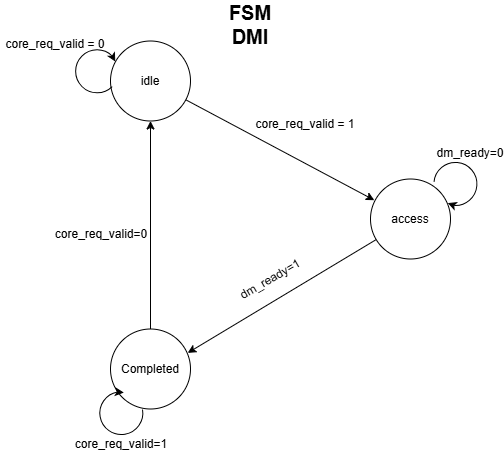

The diagram above was exported from draw.io. Its source (the exported page's mxGraphModel, read from the mxfile embedded in the PNG):
<mxGraphModel dx="860" dy="501" grid="1" gridSize="10" guides="1" tooltips="1" connect="1" arrows="1" fold="1" page="1" pageScale="1" pageWidth="827" pageHeight="1169" math="0" shadow="0">
  <root>
    <mxCell id="0" />
    <mxCell id="1" parent="0" />
    <mxCell id="cgTbMSsn0YrZN53aRXBq-19" parent="1" style="ellipse;whiteSpace=wrap;html=1;shapeInside=1;aspect=fixed;" value="" vertex="1">
      <mxGeometry height="80" width="80" x="330" y="282" as="geometry" />
    </mxCell>
    <mxCell id="cgTbMSsn0YrZN53aRXBq-20" parent="1" style="ellipse;whiteSpace=wrap;html=1;shapeInside=1;aspect=fixed;" value="" vertex="1">
      <mxGeometry height="80" width="80" x="590" y="420" as="geometry" />
    </mxCell>
    <mxCell id="cgTbMSsn0YrZN53aRXBq-21" parent="1" style="ellipse;whiteSpace=wrap;html=1;shapeInside=1;aspect=fixed;" value="" vertex="1">
      <mxGeometry height="80" width="80" x="330" y="570" as="geometry" />
    </mxCell>
    <mxCell id="cgTbMSsn0YrZN53aRXBq-22" parent="1" style="shape=mxgraph.basic.arc;html=1;startAngle=0.3;endAngle=0.1;endArrow=classic;endFill=1;rotation=25;" value="" vertex="1">
      <mxGeometry height="50" width="50" x="291" y="288" as="geometry" />
    </mxCell>
    <mxCell id="cgTbMSsn0YrZN53aRXBq-23" parent="1" style="text;html=1;whiteSpace=wrap;strokeColor=none;fillColor=none;align=center;verticalAlign=middle;rounded=0;" value="core_req_valid = 0" vertex="1">
      <mxGeometry height="30" width="110" x="220" y="270" as="geometry" />
    </mxCell>
    <mxCell id="cgTbMSsn0YrZN53aRXBq-24" parent="1" style="text;html=1;whiteSpace=wrap;strokeColor=none;fillColor=none;align=center;verticalAlign=middle;rounded=0;" value="idle" vertex="1">
      <mxGeometry height="30" width="60" x="340" y="307" as="geometry" />
    </mxCell>
    <mxCell id="cgTbMSsn0YrZN53aRXBq-25" edge="1" parent="1" source="cgTbMSsn0YrZN53aRXBq-19" style="endArrow=classic;html=1;rounded=0;entryX=0.048;entryY=0.265;entryDx=0;entryDy=0;entryPerimeter=0;" target="cgTbMSsn0YrZN53aRXBq-20" value="">
      <mxGeometry height="50" relative="1" width="50" as="geometry">
        <mxPoint x="440.00000000000045" y="337.99999999999994" as="sourcePoint" />
        <mxPoint x="478" y="421.03999999999996" as="targetPoint" />
      </mxGeometry>
    </mxCell>
    <mxCell id="cgTbMSsn0YrZN53aRXBq-26" parent="1" style="text;html=1;whiteSpace=wrap;strokeColor=none;fillColor=none;align=center;verticalAlign=middle;rounded=0;" value="core_req_valid = 1" vertex="1">
      <mxGeometry height="30" width="110" x="470" y="350" as="geometry" />
    </mxCell>
    <mxCell id="cgTbMSsn0YrZN53aRXBq-27" parent="1" style="text;html=1;whiteSpace=wrap;strokeColor=none;fillColor=none;align=center;verticalAlign=middle;rounded=0;" value="access" vertex="1">
      <mxGeometry height="30" width="60" x="600" y="445" as="geometry" />
    </mxCell>
    <mxCell id="cgTbMSsn0YrZN53aRXBq-28" parent="1" style="text;html=1;whiteSpace=wrap;strokeColor=none;fillColor=none;align=center;verticalAlign=middle;rounded=0;" value="Completed" vertex="1">
      <mxGeometry height="30" width="60" x="340" y="595" as="geometry" />
    </mxCell>
    <mxCell id="cgTbMSsn0YrZN53aRXBq-29" edge="1" parent="1" source="cgTbMSsn0YrZN53aRXBq-20" style="endArrow=classic;html=1;rounded=0;entryX=0.965;entryY=0.299;entryDx=0;entryDy=0;entryPerimeter=0;" target="cgTbMSsn0YrZN53aRXBq-21" value="">
      <mxGeometry height="50" relative="1" width="50" as="geometry">
        <mxPoint x="580" y="510" as="sourcePoint" />
        <mxPoint x="550" y="440" as="targetPoint" />
      </mxGeometry>
    </mxCell>
    <mxCell id="cgTbMSsn0YrZN53aRXBq-30" edge="1" parent="1" source="cgTbMSsn0YrZN53aRXBq-21" style="endArrow=classic;html=1;rounded=0;exitX=0.5;exitY=0;exitDx=0;exitDy=0;entryX=0.5;entryY=1;entryDx=0;entryDy=0;" target="cgTbMSsn0YrZN53aRXBq-19" value="">
      <mxGeometry height="50" relative="1" width="50" as="geometry">
        <mxPoint x="529" y="450" as="sourcePoint" />
        <mxPoint x="350" y="380" as="targetPoint" />
      </mxGeometry>
    </mxCell>
    <mxCell id="cgTbMSsn0YrZN53aRXBq-31" parent="1" style="shape=mxgraph.basic.arc;html=1;startAngle=0.3;endAngle=0.1;endArrow=classic;endFill=1;rotation=-195;" value="" vertex="1">
      <mxGeometry height="50" width="50" x="650" y="399" as="geometry" />
    </mxCell>
    <mxCell id="cgTbMSsn0YrZN53aRXBq-32" parent="1" style="text;html=1;whiteSpace=wrap;strokeColor=none;fillColor=none;align=center;verticalAlign=middle;rounded=0;" value="dm_ready=0" vertex="1">
      <mxGeometry height="30" width="60" x="660" y="379" as="geometry" />
    </mxCell>
    <mxCell id="cgTbMSsn0YrZN53aRXBq-33" parent="1" style="text;html=1;whiteSpace=wrap;strokeColor=none;fillColor=none;align=center;verticalAlign=middle;rounded=0;rotation=-30;" value="dm_ready=1" vertex="1">
      <mxGeometry height="30" width="60" x="460" y="505.5" as="geometry" />
    </mxCell>
    <mxCell id="cgTbMSsn0YrZN53aRXBq-34" parent="1" style="shape=mxgraph.basic.arc;html=1;startAngle=0.3;endAngle=0.1;endArrow=classic;endFill=1;rotation=-30;" value="" vertex="1">
      <mxGeometry height="50" width="50" x="316" y="630" as="geometry" />
    </mxCell>
    <mxCell id="cgTbMSsn0YrZN53aRXBq-35" parent="1" style="text;html=1;whiteSpace=wrap;strokeColor=none;fillColor=none;align=center;verticalAlign=middle;rounded=0;" value="core_req_valid=1" vertex="1">
      <mxGeometry height="30" width="60" x="311" y="670" as="geometry" />
    </mxCell>
    <mxCell id="cgTbMSsn0YrZN53aRXBq-36" parent="1" style="text;html=1;whiteSpace=wrap;strokeColor=none;fillColor=none;align=center;verticalAlign=middle;rounded=0;rotation=0;" value="core_req_valid=0" vertex="1">
      <mxGeometry height="30" width="60" x="291" y="460" as="geometry" />
    </mxCell>
    <mxCell id="68Ce-0n6f91P4x9VNg2R-1" parent="1" style="text;html=1;whiteSpace=wrap;strokeColor=none;fillColor=none;align=center;verticalAlign=middle;rounded=0;" value="&lt;b&gt;&lt;font style=&quot;font-size: 20px;&quot;&gt;FSM DMI&lt;/font&gt;&lt;/b&gt;" vertex="1">
      <mxGeometry height="30" width="60" x="440" y="250" as="geometry" />
    </mxCell>
  </root>
</mxGraphModel>